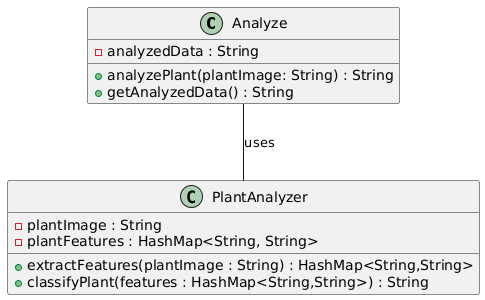

The diagram above was rendered by PlantUML. Its source (embedded in the PNG):
@startuml
class Analyze {
    -analyzedData : String
    +analyzePlant(plantImage: String) : String
    +getAnalyzedData() : String
}

class PlantAnalyzer {
    -plantImage : String
    -plantFeatures : HashMap<String, String>
    +extractFeatures(plantImage : String) : HashMap<String,String>
    +classifyPlant(features : HashMap<String,String>) : String

}

Analyze -- PlantAnalyzer : uses
@enduml